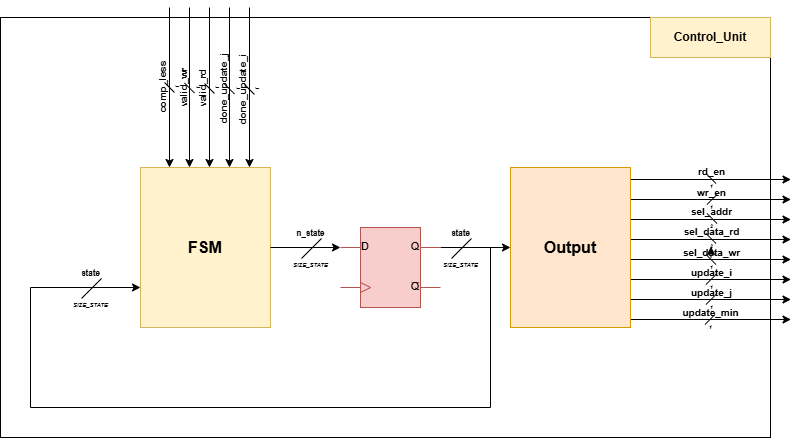

The diagram above was exported from draw.io. Its source (the exported page's mxGraphModel, read from the mxfile embedded in the PNG):
<mxGraphModel dx="1225" dy="815" grid="1" gridSize="10" guides="1" tooltips="1" connect="1" arrows="1" fold="1" page="1" pageScale="1" pageWidth="850" pageHeight="1100" math="0" shadow="0">
  <root>
    <mxCell id="0" />
    <mxCell id="1" parent="0" />
    <mxCell id="121" value="" style="group" vertex="1" connectable="0" parent="1">
      <mxGeometry x="90" y="80" width="790.75" height="430" as="geometry" />
    </mxCell>
    <mxCell id="118" value="" style="whiteSpace=wrap;html=1;" vertex="1" parent="121">
      <mxGeometry y="10" width="770" height="420" as="geometry" />
    </mxCell>
    <mxCell id="2" value="&lt;font style=&quot;font-size: 16px;&quot;&gt;&lt;b&gt;FSM&lt;/b&gt;&lt;/font&gt;" style="whiteSpace=wrap;html=1;fillColor=#fff2cc;strokeColor=#d6b656;" vertex="1" parent="121">
      <mxGeometry x="140" y="160" width="130" height="160" as="geometry" />
    </mxCell>
    <mxCell id="6" style="edgeStyle=none;html=1;exitX=1;exitY=0.25;exitDx=0;exitDy=0;exitPerimeter=0;entryX=0;entryY=0.5;entryDx=0;entryDy=0;" edge="1" parent="121" source="3" target="5">
      <mxGeometry relative="1" as="geometry" />
    </mxCell>
    <mxCell id="3" value="" style="verticalLabelPosition=bottom;shadow=0;dashed=0;align=center;html=1;verticalAlign=top;shape=mxgraph.electrical.logic_gates.d_type_flip-flop;fillColor=#f8cecc;strokeColor=#b85450;" vertex="1" parent="121">
      <mxGeometry x="340" y="220" width="100" height="80" as="geometry" />
    </mxCell>
    <mxCell id="4" style="edgeStyle=none;html=1;exitX=1;exitY=0.5;exitDx=0;exitDy=0;entryX=0;entryY=0.25;entryDx=0;entryDy=0;entryPerimeter=0;" edge="1" parent="121" source="2" target="3">
      <mxGeometry relative="1" as="geometry" />
    </mxCell>
    <mxCell id="5" value="&lt;font style=&quot;font-size: 16px;&quot;&gt;&lt;b&gt;Output&lt;/b&gt;&lt;/font&gt;" style="whiteSpace=wrap;html=1;fillColor=#ffe6cc;strokeColor=#d79b00;" vertex="1" parent="121">
      <mxGeometry x="510" y="160" width="120" height="160" as="geometry" />
    </mxCell>
    <mxCell id="7" value="" style="group" vertex="1" connectable="0" parent="121">
      <mxGeometry x="290.0000000000002" y="210" width="55" height="61" as="geometry" />
    </mxCell>
    <mxCell id="8" value="" style="endArrow=none;html=1;" edge="1" parent="7">
      <mxGeometry width="50" height="50" relative="1" as="geometry">
        <mxPoint x="11" y="41" as="sourcePoint" />
        <mxPoint x="31" y="21" as="targetPoint" />
      </mxGeometry>
    </mxCell>
    <mxCell id="9" value="&lt;font style=&quot;font-size: 6px;&quot;&gt;&lt;i style=&quot;&quot;&gt;SIZE_STATE&lt;/i&gt;&lt;/font&gt;" style="text;html=1;align=center;verticalAlign=middle;resizable=0;points=[];autosize=1;strokeColor=none;fillColor=none;container=0;" vertex="1" parent="7">
      <mxGeometry x="-10" y="31" width="60" height="30" as="geometry" />
    </mxCell>
    <mxCell id="10" value="&lt;span style=&quot;font-size: 8px;&quot;&gt;&lt;b&gt;n_state&lt;/b&gt;&lt;/span&gt;" style="text;html=1;align=center;verticalAlign=middle;resizable=0;points=[];autosize=1;strokeColor=none;fillColor=none;container=0;" vertex="1" parent="7">
      <mxGeometry x="-5" width="50" height="30" as="geometry" />
    </mxCell>
    <mxCell id="11" value="" style="group" vertex="1" connectable="0" parent="121">
      <mxGeometry x="440.0000000000002" y="210" width="55" height="61" as="geometry" />
    </mxCell>
    <mxCell id="12" value="" style="endArrow=none;html=1;" edge="1" parent="11">
      <mxGeometry width="50" height="50" relative="1" as="geometry">
        <mxPoint x="11" y="41" as="sourcePoint" />
        <mxPoint x="31" y="21" as="targetPoint" />
      </mxGeometry>
    </mxCell>
    <mxCell id="13" value="&lt;font style=&quot;font-size: 6px;&quot;&gt;&lt;i style=&quot;&quot;&gt;SIZE_STATE&lt;/i&gt;&lt;/font&gt;" style="text;html=1;align=center;verticalAlign=middle;resizable=0;points=[];autosize=1;strokeColor=none;fillColor=none;container=0;" vertex="1" parent="11">
      <mxGeometry x="-10" y="31" width="60" height="30" as="geometry" />
    </mxCell>
    <mxCell id="14" value="&lt;span style=&quot;font-size: 8px;&quot;&gt;&lt;b&gt;state&lt;/b&gt;&lt;/span&gt;" style="text;html=1;align=center;verticalAlign=middle;resizable=0;points=[];autosize=1;strokeColor=none;fillColor=none;container=0;" vertex="1" parent="11">
      <mxGeometry width="40" height="30" as="geometry" />
    </mxCell>
    <mxCell id="15" value="" style="edgeStyle=none;orthogonalLoop=1;jettySize=auto;html=1;entryX=0;entryY=0.75;entryDx=0;entryDy=0;rounded=0;curved=0;" edge="1" parent="121" target="2">
      <mxGeometry width="100" relative="1" as="geometry">
        <mxPoint x="490" y="240" as="sourcePoint" />
        <mxPoint x="490" y="400" as="targetPoint" />
        <Array as="points">
          <mxPoint x="490" y="400" />
          <mxPoint x="30" y="400" />
          <mxPoint x="30" y="280" />
        </Array>
      </mxGeometry>
    </mxCell>
    <mxCell id="16" value="" style="group" vertex="1" connectable="0" parent="121">
      <mxGeometry x="70.00000000000023" y="250" width="55" height="61" as="geometry" />
    </mxCell>
    <mxCell id="17" value="" style="endArrow=none;html=1;" edge="1" parent="16">
      <mxGeometry width="50" height="50" relative="1" as="geometry">
        <mxPoint x="11" y="41" as="sourcePoint" />
        <mxPoint x="31" y="21" as="targetPoint" />
      </mxGeometry>
    </mxCell>
    <mxCell id="18" value="&lt;font style=&quot;font-size: 6px;&quot;&gt;&lt;i style=&quot;&quot;&gt;SIZE_STATE&lt;/i&gt;&lt;/font&gt;" style="text;html=1;align=center;verticalAlign=middle;resizable=0;points=[];autosize=1;strokeColor=none;fillColor=none;container=0;" vertex="1" parent="16">
      <mxGeometry x="-10" y="31" width="60" height="30" as="geometry" />
    </mxCell>
    <mxCell id="19" value="&lt;span style=&quot;font-size: 8px;&quot;&gt;&lt;b&gt;state&lt;/b&gt;&lt;/span&gt;" style="text;html=1;align=center;verticalAlign=middle;resizable=0;points=[];autosize=1;strokeColor=none;fillColor=none;container=0;" vertex="1" parent="16">
      <mxGeometry width="40" height="30" as="geometry" />
    </mxCell>
    <mxCell id="79" value="" style="group" vertex="1" connectable="0" parent="121">
      <mxGeometry x="147" width="129.25" height="160" as="geometry" />
    </mxCell>
    <mxCell id="53" value="" style="edgeStyle=none;html=1;" edge="1" parent="79">
      <mxGeometry relative="1" as="geometry">
        <mxPoint x="22" as="sourcePoint" />
        <mxPoint x="22" y="160" as="targetPoint" />
      </mxGeometry>
    </mxCell>
    <mxCell id="54" value="" style="edgeStyle=none;html=1;" edge="1" parent="79">
      <mxGeometry relative="1" as="geometry">
        <mxPoint x="42" as="sourcePoint" />
        <mxPoint x="42" y="160" as="targetPoint" />
      </mxGeometry>
    </mxCell>
    <mxCell id="55" value="" style="edgeStyle=none;html=1;" edge="1" parent="79">
      <mxGeometry relative="1" as="geometry">
        <mxPoint x="62" as="sourcePoint" />
        <mxPoint x="62" y="160" as="targetPoint" />
      </mxGeometry>
    </mxCell>
    <mxCell id="56" value="" style="edgeStyle=none;html=1;" edge="1" parent="79">
      <mxGeometry relative="1" as="geometry">
        <mxPoint x="82" as="sourcePoint" />
        <mxPoint x="82" y="160" as="targetPoint" />
      </mxGeometry>
    </mxCell>
    <mxCell id="57" value="" style="edgeStyle=none;html=1;" edge="1" parent="79">
      <mxGeometry relative="1" as="geometry">
        <mxPoint x="102" as="sourcePoint" />
        <mxPoint x="102" y="160" as="targetPoint" />
      </mxGeometry>
    </mxCell>
    <mxCell id="58" value="" style="endArrow=none;html=1;fontFamily=Helvetica;fontSize=12;fontColor=default;" edge="1" parent="79">
      <mxGeometry width="50" height="50" relative="1" as="geometry">
        <mxPoint x="27" y="85" as="sourcePoint" />
        <mxPoint x="17" y="75" as="targetPoint" />
      </mxGeometry>
    </mxCell>
    <mxCell id="59" value="&lt;font style=&quot;font-size: 5px;&quot;&gt;&lt;b&gt;&lt;i&gt;1&lt;/i&gt;&lt;/b&gt;&lt;/font&gt;" style="text;html=1;align=center;verticalAlign=middle;resizable=0;points=[];autosize=1;strokeColor=none;fillColor=none;fontFamily=Helvetica;fontSize=12;fontColor=default;rotation=-90;" vertex="1" parent="79">
      <mxGeometry x="13" y="65" width="30" height="30" as="geometry" />
    </mxCell>
    <mxCell id="60" value="&lt;b&gt;&lt;font style=&quot;font-size: 10px;&quot;&gt;comp_less&lt;/font&gt;&lt;/b&gt;" style="text;html=1;align=center;verticalAlign=middle;resizable=0;points=[];autosize=1;strokeColor=none;fillColor=none;rotation=-90;" vertex="1" parent="79">
      <mxGeometry x="-25" y="65" width="80" height="30" as="geometry" />
    </mxCell>
    <mxCell id="61" value="" style="group;rotation=-90;" vertex="1" connectable="0" parent="79">
      <mxGeometry x="28" y="60.5" width="57" height="50.5" as="geometry" />
    </mxCell>
    <mxCell id="62" value="" style="group" vertex="1" connectable="0" parent="61">
      <mxGeometry x="-8.000000000000002" y="-10" width="43" height="60" as="geometry" />
    </mxCell>
    <mxCell id="63" value="" style="endArrow=none;html=1;fontFamily=Helvetica;fontSize=12;fontColor=default;" edge="1" parent="62">
      <mxGeometry width="50" height="50" relative="1" as="geometry">
        <mxPoint x="27" y="35" as="sourcePoint" />
        <mxPoint x="17" y="25" as="targetPoint" />
      </mxGeometry>
    </mxCell>
    <mxCell id="64" value="&lt;font style=&quot;font-size: 5px;&quot;&gt;&lt;b&gt;&lt;i&gt;1&lt;/i&gt;&lt;/b&gt;&lt;/font&gt;" style="text;html=1;align=center;verticalAlign=middle;resizable=0;points=[];autosize=1;strokeColor=none;fillColor=none;fontFamily=Helvetica;fontSize=12;fontColor=default;rotation=-90;" vertex="1" parent="62">
      <mxGeometry x="13.000000000000002" y="15" width="30" height="30" as="geometry" />
    </mxCell>
    <mxCell id="65" value="&lt;span style=&quot;font-size: 10px;&quot;&gt;&lt;b&gt;valid_wr&lt;/b&gt;&lt;/span&gt;" style="text;html=1;align=center;verticalAlign=middle;resizable=0;points=[];autosize=1;strokeColor=none;fillColor=none;rotation=-90;" vertex="1" parent="62">
      <mxGeometry x="-14.999999999999998" y="15" width="60" height="30" as="geometry" />
    </mxCell>
    <mxCell id="66" value="" style="group" vertex="1" connectable="0" parent="61">
      <mxGeometry x="11.999999999999998" y="-9.5" width="45" height="60" as="geometry" />
    </mxCell>
    <mxCell id="67" value="" style="endArrow=none;html=1;fontFamily=Helvetica;fontSize=12;fontColor=default;" edge="1" parent="66">
      <mxGeometry width="50" height="50" relative="1" as="geometry">
        <mxPoint x="27" y="35" as="sourcePoint" />
        <mxPoint x="17" y="25" as="targetPoint" />
      </mxGeometry>
    </mxCell>
    <mxCell id="68" value="&lt;font style=&quot;font-size: 5px;&quot;&gt;&lt;b&gt;&lt;i&gt;1&lt;/i&gt;&lt;/b&gt;&lt;/font&gt;" style="text;html=1;align=center;verticalAlign=middle;resizable=0;points=[];autosize=1;strokeColor=none;fillColor=none;fontFamily=Helvetica;fontSize=12;fontColor=default;rotation=-90;" vertex="1" parent="66">
      <mxGeometry x="13.000000000000002" y="15" width="30" height="30" as="geometry" />
    </mxCell>
    <mxCell id="69" value="&lt;span style=&quot;font-size: 10px;&quot;&gt;&lt;b&gt;valid_rd&lt;/b&gt;&lt;/span&gt;" style="text;html=1;align=center;verticalAlign=middle;resizable=0;points=[];autosize=1;strokeColor=none;fillColor=none;rotation=-90;" vertex="1" parent="66">
      <mxGeometry x="-14.999999999999998" y="15" width="60" height="30" as="geometry" />
    </mxCell>
    <mxCell id="70" value="" style="group;rotation=-90;" vertex="1" connectable="0" parent="79">
      <mxGeometry x="68" y="61.5" width="72" height="50.5" as="geometry" />
    </mxCell>
    <mxCell id="71" value="" style="group" vertex="1" connectable="0" parent="70">
      <mxGeometry x="-8.000000000000002" y="-10" width="60" height="60" as="geometry" />
    </mxCell>
    <mxCell id="72" value="" style="endArrow=none;html=1;fontFamily=Helvetica;fontSize=12;fontColor=default;" edge="1" parent="71">
      <mxGeometry width="50" height="50" relative="1" as="geometry">
        <mxPoint x="27" y="35" as="sourcePoint" />
        <mxPoint x="17" y="25" as="targetPoint" />
      </mxGeometry>
    </mxCell>
    <mxCell id="73" value="&lt;font style=&quot;font-size: 5px;&quot;&gt;&lt;b&gt;&lt;i&gt;1&lt;/i&gt;&lt;/b&gt;&lt;/font&gt;" style="text;html=1;align=center;verticalAlign=middle;resizable=0;points=[];autosize=1;strokeColor=none;fillColor=none;fontFamily=Helvetica;fontSize=12;fontColor=default;rotation=-90;" vertex="1" parent="71">
      <mxGeometry x="13.000000000000002" y="15" width="30" height="30" as="geometry" />
    </mxCell>
    <mxCell id="74" value="&lt;span style=&quot;font-size: 10px;&quot;&gt;&lt;b&gt;done_update_j&lt;/b&gt;&lt;/span&gt;" style="text;html=1;align=center;verticalAlign=middle;resizable=0;points=[];autosize=1;strokeColor=none;fillColor=none;rotation=-90;" vertex="1" parent="71">
      <mxGeometry x="-30" y="15" width="90" height="30" as="geometry" />
    </mxCell>
    <mxCell id="75" value="" style="group" vertex="1" connectable="0" parent="70">
      <mxGeometry x="11.999999999999998" y="-9.5" width="60" height="60" as="geometry" />
    </mxCell>
    <mxCell id="76" value="" style="endArrow=none;html=1;fontFamily=Helvetica;fontSize=12;fontColor=default;" edge="1" parent="75">
      <mxGeometry width="50" height="50" relative="1" as="geometry">
        <mxPoint x="27" y="35" as="sourcePoint" />
        <mxPoint x="17" y="25" as="targetPoint" />
      </mxGeometry>
    </mxCell>
    <mxCell id="77" value="&lt;font style=&quot;font-size: 5px;&quot;&gt;&lt;b&gt;&lt;i&gt;1&lt;/i&gt;&lt;/b&gt;&lt;/font&gt;" style="text;html=1;align=center;verticalAlign=middle;resizable=0;points=[];autosize=1;strokeColor=none;fillColor=none;fontFamily=Helvetica;fontSize=12;fontColor=default;rotation=-90;" vertex="1" parent="75">
      <mxGeometry x="13.000000000000002" y="15" width="30" height="30" as="geometry" />
    </mxCell>
    <mxCell id="78" value="&lt;span style=&quot;font-size: 10px;&quot;&gt;&lt;b&gt;done_update_i&lt;/b&gt;&lt;/span&gt;" style="text;html=1;align=center;verticalAlign=middle;resizable=0;points=[];autosize=1;strokeColor=none;fillColor=none;rotation=-90;" vertex="1" parent="75">
      <mxGeometry x="-30" y="15" width="90" height="30" as="geometry" />
    </mxCell>
    <mxCell id="116" value="" style="group;rotation=-90;flipH=1;" vertex="1" connectable="0" parent="121">
      <mxGeometry x="629" y="151" width="163.5" height="160" as="geometry" />
    </mxCell>
    <mxCell id="80" value="" style="edgeStyle=none;html=1;" edge="1" parent="116">
      <mxGeometry relative="1" as="geometry">
        <mxPoint x="1.5" y="161" as="sourcePoint" />
        <mxPoint x="161.5" y="161" as="targetPoint" />
      </mxGeometry>
    </mxCell>
    <mxCell id="81" value="" style="edgeStyle=none;html=1;" edge="1" parent="116">
      <mxGeometry relative="1" as="geometry">
        <mxPoint x="1.5" y="141" as="sourcePoint" />
        <mxPoint x="161.5" y="141" as="targetPoint" />
      </mxGeometry>
    </mxCell>
    <mxCell id="82" value="" style="edgeStyle=none;html=1;" edge="1" parent="116">
      <mxGeometry relative="1" as="geometry">
        <mxPoint x="1.5" y="121" as="sourcePoint" />
        <mxPoint x="161.5" y="121" as="targetPoint" />
      </mxGeometry>
    </mxCell>
    <mxCell id="83" value="" style="edgeStyle=none;html=1;" edge="1" parent="116">
      <mxGeometry relative="1" as="geometry">
        <mxPoint x="1.5" y="101" as="sourcePoint" />
        <mxPoint x="161.5" y="101" as="targetPoint" />
      </mxGeometry>
    </mxCell>
    <mxCell id="84" value="" style="edgeStyle=none;html=1;" edge="1" parent="116">
      <mxGeometry relative="1" as="geometry">
        <mxPoint x="1.5" y="81" as="sourcePoint" />
        <mxPoint x="161.5" y="81" as="targetPoint" />
      </mxGeometry>
    </mxCell>
    <mxCell id="85" value="" style="edgeStyle=none;html=1;" edge="1" parent="116">
      <mxGeometry relative="1" as="geometry">
        <mxPoint x="1.5" y="61" as="sourcePoint" />
        <mxPoint x="161.5" y="61" as="targetPoint" />
      </mxGeometry>
    </mxCell>
    <mxCell id="86" value="" style="edgeStyle=none;html=1;" edge="1" parent="116">
      <mxGeometry relative="1" as="geometry">
        <mxPoint x="1.5" y="41" as="sourcePoint" />
        <mxPoint x="161.5" y="41" as="targetPoint" />
      </mxGeometry>
    </mxCell>
    <mxCell id="87" value="" style="edgeStyle=none;html=1;" edge="1" parent="116">
      <mxGeometry relative="1" as="geometry">
        <mxPoint x="1.5" y="21" as="sourcePoint" />
        <mxPoint x="161.5" y="21" as="targetPoint" />
      </mxGeometry>
    </mxCell>
    <mxCell id="88" value="" style="group;rotation=-270;" vertex="1" connectable="0" parent="116">
      <mxGeometry x="52.5" y="92" width="58" height="81" as="geometry" />
    </mxCell>
    <mxCell id="89" value="" style="endArrow=none;html=1;fontFamily=Helvetica;fontSize=12;fontColor=default;" edge="1" parent="88">
      <mxGeometry width="50" height="50" relative="1" as="geometry">
        <mxPoint x="24" y="54" as="sourcePoint" />
        <mxPoint x="34" y="44" as="targetPoint" />
      </mxGeometry>
    </mxCell>
    <mxCell id="90" value="&lt;font style=&quot;font-size: 5px;&quot;&gt;&lt;b&gt;&lt;i&gt;1&lt;/i&gt;&lt;/b&gt;&lt;/font&gt;" style="text;html=1;align=center;verticalAlign=middle;resizable=0;points=[];autosize=1;strokeColor=none;fillColor=none;fontFamily=Helvetica;fontSize=12;fontColor=default;rotation=-360;" vertex="1" parent="88">
      <mxGeometry x="14" y="40" width="30" height="30" as="geometry" />
    </mxCell>
    <mxCell id="91" value="&lt;b&gt;&lt;font style=&quot;font-size: 10px;&quot;&gt;update_j&lt;/font&gt;&lt;/b&gt;" style="text;html=1;align=center;verticalAlign=middle;resizable=0;points=[];autosize=1;strokeColor=none;fillColor=none;rotation=-360;" vertex="1" parent="88">
      <mxGeometry x="-1" y="27" width="60" height="30" as="geometry" />
    </mxCell>
    <mxCell id="92" value="" style="group;rotation=-270;" vertex="1" connectable="0" parent="88">
      <mxGeometry x="-6" y="15" width="68" height="81" as="geometry" />
    </mxCell>
    <mxCell id="93" value="" style="endArrow=none;html=1;fontFamily=Helvetica;fontSize=12;fontColor=default;" edge="1" parent="92">
      <mxGeometry width="50" height="50" relative="1" as="geometry">
        <mxPoint x="29" y="59" as="sourcePoint" />
        <mxPoint x="39" y="49" as="targetPoint" />
      </mxGeometry>
    </mxCell>
    <mxCell id="94" value="&lt;font style=&quot;font-size: 5px;&quot;&gt;&lt;b&gt;&lt;i&gt;1&lt;/i&gt;&lt;/b&gt;&lt;/font&gt;" style="text;html=1;align=center;verticalAlign=middle;resizable=0;points=[];autosize=1;strokeColor=none;fillColor=none;fontFamily=Helvetica;fontSize=12;fontColor=default;rotation=-360;" vertex="1" parent="92">
      <mxGeometry x="19" y="45" width="30" height="30" as="geometry" />
    </mxCell>
    <mxCell id="95" value="&lt;b&gt;&lt;font style=&quot;font-size: 10px;&quot;&gt;update_min&lt;/font&gt;&lt;/b&gt;" style="text;html=1;align=center;verticalAlign=middle;resizable=0;points=[];autosize=1;strokeColor=none;fillColor=none;rotation=-360;" vertex="1" parent="92">
      <mxGeometry x="-6" y="32" width="80" height="30" as="geometry" />
    </mxCell>
    <mxCell id="96" value="" style="endArrow=none;html=1;fontFamily=Helvetica;fontSize=12;fontColor=default;" edge="1" parent="116">
      <mxGeometry width="50" height="50" relative="1" as="geometry">
        <mxPoint x="86.5" y="25" as="sourcePoint" />
        <mxPoint x="76.5" y="15" as="targetPoint" />
      </mxGeometry>
    </mxCell>
    <mxCell id="97" value="&lt;font style=&quot;font-size: 5px;&quot;&gt;&lt;b&gt;&lt;i&gt;1&lt;/i&gt;&lt;/b&gt;&lt;/font&gt;" style="text;html=1;align=center;verticalAlign=middle;resizable=0;points=[];autosize=1;strokeColor=none;fillColor=none;fontFamily=Helvetica;fontSize=12;fontColor=default;rotation=-360;" vertex="1" parent="116">
      <mxGeometry x="66.5" y="11" width="30" height="30" as="geometry" />
    </mxCell>
    <mxCell id="98" value="&lt;b&gt;&lt;font style=&quot;font-size: 10px;&quot;&gt;rd_en&lt;/font&gt;&lt;/b&gt;" style="text;html=1;align=center;verticalAlign=middle;resizable=0;points=[];autosize=1;strokeColor=none;fillColor=none;rotation=-360;" vertex="1" parent="116">
      <mxGeometry x="56.5" y="-2" width="50" height="30" as="geometry" />
    </mxCell>
    <mxCell id="99" value="" style="group;rotation=-270;" vertex="1" connectable="0" parent="116">
      <mxGeometry x="55.5" y="-5" width="53" height="80" as="geometry" />
    </mxCell>
    <mxCell id="100" value="" style="endArrow=none;html=1;fontFamily=Helvetica;fontSize=12;fontColor=default;" edge="1" parent="99">
      <mxGeometry width="50" height="50" relative="1" as="geometry">
        <mxPoint x="22" y="51" as="sourcePoint" />
        <mxPoint x="32" y="41" as="targetPoint" />
      </mxGeometry>
    </mxCell>
    <mxCell id="101" value="&lt;font style=&quot;font-size: 5px;&quot;&gt;&lt;b&gt;&lt;i&gt;1&lt;/i&gt;&lt;/b&gt;&lt;/font&gt;" style="text;html=1;align=center;verticalAlign=middle;resizable=0;points=[];autosize=1;strokeColor=none;fillColor=none;fontFamily=Helvetica;fontSize=12;fontColor=default;rotation=-360;" vertex="1" parent="99">
      <mxGeometry x="12" y="37" width="30" height="30" as="geometry" />
    </mxCell>
    <mxCell id="102" value="&lt;b&gt;&lt;font style=&quot;font-size: 10px;&quot;&gt;wr_en&lt;/font&gt;&lt;/b&gt;" style="text;html=1;align=center;verticalAlign=middle;resizable=0;points=[];autosize=1;strokeColor=none;fillColor=none;rotation=-360;" vertex="1" parent="99">
      <mxGeometry x="2" y="24" width="50" height="30" as="geometry" />
    </mxCell>
    <mxCell id="103" value="" style="endArrow=none;html=1;fontFamily=Helvetica;fontSize=12;fontColor=default;" edge="1" parent="116">
      <mxGeometry width="50" height="50" relative="1" as="geometry">
        <mxPoint x="87.5" y="65" as="sourcePoint" />
        <mxPoint x="77.5" y="55" as="targetPoint" />
      </mxGeometry>
    </mxCell>
    <mxCell id="104" value="&lt;font style=&quot;font-size: 5px;&quot;&gt;&lt;b&gt;&lt;i&gt;2&lt;/i&gt;&lt;/b&gt;&lt;/font&gt;" style="text;html=1;align=center;verticalAlign=middle;resizable=0;points=[];autosize=1;strokeColor=none;fillColor=none;fontFamily=Helvetica;fontSize=12;fontColor=default;rotation=-360;" vertex="1" parent="116">
      <mxGeometry x="67.5" y="51" width="30" height="30" as="geometry" />
    </mxCell>
    <mxCell id="105" value="&lt;b&gt;&lt;font style=&quot;font-size: 10px;&quot;&gt;sel_addr&lt;/font&gt;&lt;/b&gt;" style="text;html=1;align=center;verticalAlign=middle;resizable=0;points=[];autosize=1;strokeColor=none;fillColor=none;rotation=-360;" vertex="1" parent="116">
      <mxGeometry x="51.5" y="38" width="60" height="30" as="geometry" />
    </mxCell>
    <mxCell id="106" value="" style="endArrow=none;html=1;fontFamily=Helvetica;fontSize=12;fontColor=default;" edge="1" parent="116">
      <mxGeometry width="50" height="50" relative="1" as="geometry">
        <mxPoint x="86.5" y="85" as="sourcePoint" />
        <mxPoint x="76.5" y="75" as="targetPoint" />
      </mxGeometry>
    </mxCell>
    <mxCell id="107" value="&lt;font style=&quot;font-size: 5px;&quot;&gt;&lt;b&gt;&lt;i&gt;2&lt;/i&gt;&lt;/b&gt;&lt;/font&gt;" style="text;html=1;align=center;verticalAlign=middle;resizable=0;points=[];autosize=1;strokeColor=none;fillColor=none;fontFamily=Helvetica;fontSize=12;fontColor=default;rotation=-360;" vertex="1" parent="116">
      <mxGeometry x="66.5" y="71" width="30" height="30" as="geometry" />
    </mxCell>
    <mxCell id="108" value="&lt;b&gt;&lt;font style=&quot;font-size: 10px;&quot;&gt;sel_data_rd&lt;/font&gt;&lt;/b&gt;" style="text;html=1;align=center;verticalAlign=middle;resizable=0;points=[];autosize=1;strokeColor=none;fillColor=none;rotation=-360;" vertex="1" parent="116">
      <mxGeometry x="41.5" y="58" width="80" height="30" as="geometry" />
    </mxCell>
    <mxCell id="109" value="" style="endArrow=none;html=1;fontFamily=Helvetica;fontSize=12;fontColor=default;" edge="1" parent="116">
      <mxGeometry width="50" height="50" relative="1" as="geometry">
        <mxPoint x="86.5" y="106" as="sourcePoint" />
        <mxPoint x="76.5" y="96" as="targetPoint" />
      </mxGeometry>
    </mxCell>
    <mxCell id="110" value="&lt;font style=&quot;font-size: 5px;&quot;&gt;&lt;b&gt;&lt;i&gt;1&lt;/i&gt;&lt;/b&gt;&lt;/font&gt;" style="text;html=1;align=center;verticalAlign=middle;resizable=0;points=[];autosize=1;strokeColor=none;fillColor=none;fontFamily=Helvetica;fontSize=12;fontColor=default;rotation=-360;" vertex="1" parent="116">
      <mxGeometry x="66.5" y="92" width="30" height="30" as="geometry" />
    </mxCell>
    <mxCell id="111" value="&lt;b&gt;&lt;font style=&quot;font-size: 10px;&quot;&gt;sel_data_wr&lt;/font&gt;&lt;/b&gt;" style="text;html=1;align=center;verticalAlign=middle;resizable=0;points=[];autosize=1;strokeColor=none;fillColor=none;rotation=-360;" vertex="1" parent="116">
      <mxGeometry x="41.5" y="79" width="80" height="30" as="geometry" />
    </mxCell>
    <mxCell id="112" value="" style="group;rotation=-270;" vertex="1" connectable="0" parent="116">
      <mxGeometry x="52.5" y="72" width="58" height="81" as="geometry" />
    </mxCell>
    <mxCell id="113" value="" style="endArrow=none;html=1;fontFamily=Helvetica;fontSize=12;fontColor=default;" edge="1" parent="112">
      <mxGeometry width="50" height="50" relative="1" as="geometry">
        <mxPoint x="24" y="54" as="sourcePoint" />
        <mxPoint x="34" y="44" as="targetPoint" />
      </mxGeometry>
    </mxCell>
    <mxCell id="114" value="&lt;font style=&quot;font-size: 5px;&quot;&gt;&lt;b&gt;&lt;i&gt;1&lt;/i&gt;&lt;/b&gt;&lt;/font&gt;" style="text;html=1;align=center;verticalAlign=middle;resizable=0;points=[];autosize=1;strokeColor=none;fillColor=none;fontFamily=Helvetica;fontSize=12;fontColor=default;rotation=-360;" vertex="1" parent="112">
      <mxGeometry x="14" y="40" width="30" height="30" as="geometry" />
    </mxCell>
    <mxCell id="115" value="&lt;b&gt;&lt;font style=&quot;font-size: 10px;&quot;&gt;update_i&lt;/font&gt;&lt;/b&gt;" style="text;html=1;align=center;verticalAlign=middle;resizable=0;points=[];autosize=1;strokeColor=none;fillColor=none;rotation=-360;" vertex="1" parent="112">
      <mxGeometry x="-1" y="27" width="60" height="30" as="geometry" />
    </mxCell>
    <mxCell id="117" value="" style="edgeStyle=none;html=1;" edge="1" parent="116" source="115" target="108">
      <mxGeometry relative="1" as="geometry" />
    </mxCell>
    <mxCell id="120" value="&lt;b&gt;Control_Unit&lt;/b&gt;" style="whiteSpace=wrap;html=1;fillColor=#fff2cc;strokeColor=#d6b656;points=[[0,0,0,0,0],[0,0.17,0,0,0],[0,0.25,0,0,0],[0,0.33,0,0,0],[0,0.5,0,0,0],[0,0.67,0,0,0],[0,0.75,0,0,0],[0,0.83,0,0,0],[0,1,0,0,0],[0.03,1,0,0,0],[0.06,1,0,0,0],[0.09,1,0,0,0],[0.1,1,0,0,0],[0.13,1,0,0,0],[0.16,1,0,0,0],[0.18,1,0,0,0],[0.19,1,0,0,0],[0.23,1,0,0,0],[0.25,0,0,0,0],[0.25,1,0,0,0],[0.26,1,0,0,0],[0.27,1,0,0,0],[0.29,1,0,0,0],[0.32,1,0,0,0],[0.35,1,0,0,0],[0.36,1,0,0,0],[0.39,1,0,0,0],[0.42,1,0,0,0],[0.45,1,0,0,0],[0.48,1,0,0,0],[0.5,0,0,0,0],[0.5,1,0,0,0],[0.52,1,0,0,0],[0.55,1,0,0,0],[0.58,1,0,0,0],[0.61,1,0,0,0],[0.64,1,0,0,0],[0.65,1,0,0,0],[0.68,1,0,0,0],[0.71,1,0,0,0],[0.73,1,0,0,0],[0.74,1,0,0,0],[0.75,0,0,0,0],[0.75,1,0,0,0],[0.77,1,0,0,0],[0.81,1,0,0,0],[0.82,1,0,0,0],[0.84,1,0,0,0],[0.87,1,0,0,0],[0.9,1,0,0,0],[0.91,1,0,0,0],[0.94,1,0,0,0],[0.97,1,0,0,0],[1,0,0,0,0],[1,0.25,0,0,0],[1,0.5,0,0,0],[1,0.75,0,0,0],[1,1,0,0,0]];" vertex="1" parent="121">
      <mxGeometry x="650" y="10" width="120" height="40" as="geometry" />
    </mxCell>
  </root>
</mxGraphModel>